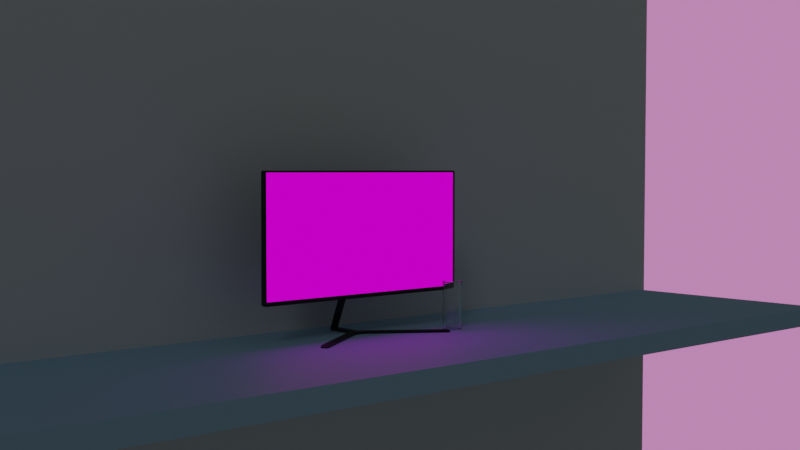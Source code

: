 # Source: blend.blend  (saved by Blender 3.0.42; exported with 4.5.12 LTS)
import bpy
from mathutils import Matrix  # noqa: F401  (used for matrix-valued properties, if any)

bpy.ops.wm.read_factory_settings(use_empty=True)
scene = bpy.context.scene
scene.name = 'Scene'

# ---- collections
col_collection = bpy.data.collections.new('Collection'); scene.collection.children.link(col_collection)
col_x = bpy.data.collections.new('电脑屏幕'); scene.collection.children.link(col_x)

# ---- images (referenced by path relative to the original .blend; pixels are not part of the script)
import os
ASSET_DIR = os.environ.get("B2B_ASSET_DIR", "")  # directory of the original .blend (textures are referenced by path, not embedded)
HERE = os.path.dirname(os.path.abspath(__file__))  # packed textures are extracted next to this script under _unpacked/

def load_image(name, relpath, width, height, colorspace="sRGB"):
    """Load a texture the original file referenced (path relative to the .blend, or extracted next to this script)."""
    p = next((c for c in (os.path.join(HERE, relpath), os.path.join(ASSET_DIR, relpath)) if relpath and os.path.exists(c)), "")
    if p:
        img = bpy.data.images.load(p, check_existing=True)
        img.name = name
    else:  # same state as the original file: an image datablock whose file is absent (Cycles renders it pink)
        img = bpy.data.images.new(name, width, height)
        img.source = "FILE"
        img.filepath = "//" + (relpath or name)
    img.colorspace_settings.name = colorspace
    return img
img_213_png = load_image('213.png', '213.png', 1024, 1024, 'sRGB')

# ---- materials (node trees are filled in below, after node groups)
mat_x = bpy.data.materials.new('桌面')
mat_x.alpha_threshold = 0.0
mat_x.use_transparent_shadow = False
mat_x.line_color = (0.0, 0.0, 0.0, 1.0)
mat_x_1 = bpy.data.materials.new('墙面')
mat_x_1.use_transparent_shadow = False
mat_x_2 = bpy.data.materials.new('材质')
mat_x_2.use_transparent_shadow = False
mat_x_3 = bpy.data.materials.new('黑色材质')
mat_x_3.use_transparent_shadow = False
mat_x_4 = bpy.data.materials.new('电脑屏幕')
mat_x_4.use_transparent_shadow = False
mat_x_4.preview_render_type = 'FLAT'

# ---- material node trees
mat_x.use_nodes = True; mat_x.node_tree.nodes.clear()
_N = mat_x.node_tree.nodes; _L = mat_x.node_tree.links
n0 = _N.new('ShaderNodeOutputMaterial'); n0.name = 'Material Output'; n0.location = (300, 300)
n1 = _N.new('ShaderNodeBsdfPrincipled'); n1.name = 'Principled BSDF'; n1.location = (10, 300)
n1.distribution = 'GGX'
n1.subsurface_method = 'RANDOM_WALK_SKIN'
n1.inputs[0].default_value = (0.3749, 0.6239, 0.8, 1.0)
n1.inputs[2].default_value = 0.6231
n1.inputs[3].default_value = 1.45
n1.inputs[13].default_value = 0.3923
n1.inputs[20].default_value = 0.05308
n1.inputs[27].default_value = (0.0, 0.0, 0.0, 1.0)
n1.inputs[28].default_value = 1.0
_L.new(n1.outputs[0], n0.inputs[0])
n0.is_active_output = True
mat_x_1.use_nodes = True; mat_x_1.node_tree.nodes.clear()
_N = mat_x_1.node_tree.nodes; _L = mat_x_1.node_tree.links
n0 = _N.new('ShaderNodeBsdfPrincipled'); n0.name = 'Principled BSDF'; n0.location = (10, 300)
n0.distribution = 'GGX'
n0.subsurface_method = 'RANDOM_WALK_SKIN'
n0.inputs[0].default_value = (0.7258, 0.7768, 0.8, 1.0)
n0.inputs[2].default_value = 0.7974
n0.inputs[3].default_value = 1.45
n0.inputs[27].default_value = (0.0, 0.0, 0.0, 1.0)
n0.inputs[28].default_value = 1.0
n1 = _N.new('ShaderNodeOutputMaterial'); n1.name = 'Material Output'; n1.location = (300, 300)
_L.new(n0.outputs[0], n1.inputs[0])
n1.is_active_output = True
mat_x_2.use_nodes = True; mat_x_2.node_tree.nodes.clear()
_N = mat_x_2.node_tree.nodes; _L = mat_x_2.node_tree.links
n0 = _N.new('ShaderNodeBsdfGlass'); n0.name = '玻璃 BSDF'; n0.location = (23, 557)
n0.distribution = 'BECKMANN'
n0.inputs[2].default_value = 1.45
n1 = _N.new('ShaderNodeOutputMaterial'); n1.name = 'Material Output'; n1.location = (318, 554)
_L.new(n0.outputs[0], n1.inputs[0])
n1.is_active_output = True
mat_x_3.use_nodes = True; mat_x_3.node_tree.nodes.clear()
_N = mat_x_3.node_tree.nodes; _L = mat_x_3.node_tree.links
n0 = _N.new('ShaderNodeOutputMaterial'); n0.name = 'Material Output'; n0.location = (300, 300)
n1 = _N.new('ShaderNodeBsdfPrincipled'); n1.name = '原理化BSDF'; n1.location = (-89, 424)
n1.distribution = 'GGX'
n1.subsurface_method = 'RANDOM_WALK_SKIN'
n1.inputs[0].default_value = (0.0, 0.0, 0.0, 1.0)
n1.inputs[1].default_value = 0.09487
n1.inputs[3].default_value = 1.45
n1.inputs[27].default_value = (0.0, 0.0, 0.0, 1.0)
n1.inputs[28].default_value = 1.0
_L.new(n1.outputs[0], n0.inputs[0])
n0.is_active_output = True
mat_x_4.use_nodes = True; mat_x_4.node_tree.nodes.clear()
_N = mat_x_4.node_tree.nodes; _L = mat_x_4.node_tree.links
n0 = _N.new('ShaderNodeOutputMaterial'); n0.name = 'Material Output'; n0.location = (543, 578)
n1 = _N.new('ShaderNodeEmission'); n1.name = '自发光(发射)'; n1.location = (358, 583)
n1.inputs[1].default_value = 0.8
n2 = _N.new('ShaderNodeTexImage'); n2.name = '图像纹理'; n2.location = (-15, 569)
n2.image = img_213_png
n2.interpolation = 'Smart'
_L.new(n2.outputs[0], n1.inputs[0])
_L.new(n1.outputs[0], n0.inputs[0])
n0.is_active_output = True

# ---- world
world_world = bpy.data.worlds.new('World'); scene.world = world_world
world_world.use_nodes = True; world_world.node_tree.nodes.clear()
_N = world_world.node_tree.nodes; _L = world_world.node_tree.links
n0 = _N.new('ShaderNodeBackground'); n0.name = 'Background'; n0.location = (10, 300)
n0.inputs[0].default_value = (0.05088, 0.05088, 0.05088, 1.0)
n1 = _N.new('ShaderNodeOutputWorld'); n1.name = 'World Output'; n1.location = (493, 302)
n2 = _N.new('ShaderNodeMixShader'); n2.name = '混合着色器'; n2.location = (230, 366)
n3 = _N.new('ShaderNodeBackground'); n3.name = 'Background.001'; n3.location = (5, 161)
n3.inputs[0].default_value = (0.6177, 0.2155, 0.5113, 1.0)
n4 = _N.new('ShaderNodeLightPath'); n4.name = '光程'; n4.location = (-194, 377)
_L.new(n0.outputs[0], n2.inputs[1])
_L.new(n2.outputs[0], n1.inputs[0])
_L.new(n3.outputs[0], n2.inputs[2])
_L.new(n4.outputs[0], n2.inputs[0])
n1.is_active_output = True
world_world.color = (0.05088, 0.05088, 0.05088)
world_world.use_sun_shadow = False
world_world.sun_shadow_jitter_overblur = 0.0

# ---- cameras
cam_camera = bpy.data.cameras.new('Camera')
cam_camera.clip_end = 100.0
cam_camera.ortho_scale = 7.314

# ---- lights
light_light = bpy.data.lights.new('Light', 'SUN')
light_light.transmission_factor = 0.0
light_light.angle = 0.1993
light_light.energy = 0.07
light_light.shadow_soft_size = 0.1
light_light.shadow_cascade_max_distance = 1000.0

# ---- meshes
me_cube = bpy.data.meshes.new('Cube')
me_cube.from_pydata([(0.5338, 1.0, 1.0), (0.5338, 1.0, -1.0), (0.5338, -1.0, 1.0), (0.5338, -1.0, -1.0), (-1.0, 1.0, 1.0), (-1.0, 1.0, -1.0), (-1.0, -1.0, 1.0), (-1.0, -1.0, -1.0)], [], [(0, 4, 6, 2), (3, 2, 6, 7), (7, 6, 4, 5), (5, 1, 3, 7), (1, 0, 2, 3), (5, 4, 0, 1)])
_uv = me_cube.uv_layers.new(name='UVMap')
_uv.uv.foreach_set('vector', [0.625, 0.5, 0.875, 0.5, 0.875, 0.75, 0.625, 0.75, 0.375, 0.75, 0.625, 0.75, 0.625, 1.0, 0.375, 1.0, 0.375, 0.0, 0.625, 0.0, 0.625, 0.25, 0.375, 0.25, 0.125, 0.5, 0.375, 0.5, 0.375, 0.75, 0.125, 0.75, 0.375, 0.5, 0.625, 0.5, 0.625, 0.75, 0.375, 0.75, 0.375, 0.25, 0.625, 0.25, 0.625, 0.5, 0.375, 0.5])
me_cube.materials.append(mat_x)
me_cube.use_remesh_preserve_volume = False
me_cube.use_remesh_preserve_attributes = False
me_cube.use_mirror_vertex_groups = False
me_cube.update()
me_x = bpy.data.meshes.new('平面')
me_x.from_pydata([(-1.0, -1.0, 0.0), (1.0, -1.0, 0.0), (-1.0, 1.0, 0.0), (1.0, 1.0, 0.0)], [], [(0, 1, 3, 2)])
_uv = me_x.uv_layers.new(name='UV 贴图')
_uv.uv.foreach_set('vector', [0.0, 0.0, 1.0, 0.0, 1.0, 1.0, 0.0, 1.0])
me_x.materials.append(mat_x_1)
me_x.use_remesh_fix_poles = True
me_x.use_remesh_preserve_attributes = False
me_x.update()
me_x_1 = bpy.data.meshes.new('柱体')
me_x_1.from_pydata([(0.0, 1.0, -1.0), (-1.794e-08, 0.8591, 1.0), (0.1951, 0.9808, -1.0), (0.1676, 0.8426, 1.0), (0.3827, 0.9239, -1.0), (0.3288, 0.7937, 1.0), (0.5556, 0.8315, -1.0), (0.4773, 0.7143, 1.0), (0.7071, 0.7071, -1.0), (0.6075, 0.6075, 1.0), (0.8315, 0.5556, -1.0), (0.7143, 0.4773, 1.0), (0.9239, 0.3827, -1.0), (0.7937, 0.3288, 1.0), (0.9808, 0.1951, -1.0), (0.8426, 0.1676, 1.0), (1.0, -4.371e-08, -1.0), (0.8591, -3.949e-08, 1.0), (0.9808, -0.1951, -1.0), (0.8426, -0.1676, 1.0), (0.9239, -0.3827, -1.0), (0.7937, -0.3288, 1.0), (0.8315, -0.5556, -1.0), (0.7143, -0.4773, 1.0), (0.7071, -0.7071, -1.0), (0.6075, -0.6075, 1.0), (0.5556, -0.8315, -1.0), (0.4773, -0.7143, 1.0), (0.3827, -0.9239, -1.0), (0.3288, -0.7937, 1.0), (0.1951, -0.9808, -1.0), (0.1676, -0.8426, 1.0), (-8.742e-08, -1.0, -1.0), (-7.898e-08, -0.8591, 1.0), (-0.1951, -0.9808, -1.0), (-0.1676, -0.8426, 1.0), (-0.3827, -0.9239, -1.0), (-0.3288, -0.7937, 1.0), (-0.5556, -0.8315, -1.0), (-0.4773, -0.7143, 1.0), (-0.7071, -0.7071, -1.0), (-0.6075, -0.6075, 1.0), (-0.8315, -0.5556, -1.0), (-0.7143, -0.4773, 1.0), (-0.9239, -0.3827, -1.0), (-0.7937, -0.3288, 1.0), (-0.9808, -0.1951, -1.0), (-0.8426, -0.1676, 1.0), (-1.0, 1.192e-08, -1.0), (-0.8591, 1.192e-08, 1.0), (-0.9808, 0.1951, -1.0), (-0.8426, 0.1676, 1.0), (-0.9239, 0.3827, -1.0), (-0.7937, 0.3288, 1.0), (-0.8315, 0.5556, -1.0), (-0.7143, 0.4773, 1.0), (-0.7071, 0.7071, -1.0), (-0.6075, 0.6075, 1.0), (-0.5556, 0.8315, -1.0), (-0.4773, 0.7143, 1.0), (-0.3827, 0.9239, -1.0), (-0.3288, 0.7937, 1.0), (-0.1951, 0.9808, -1.0), (-0.1676, 0.8426, 1.0), (0.1951, 0.9808, 1.0), (0.0, 1.0, 1.0), (0.3827, 0.9239, 1.0), (0.5556, 0.8315, 1.0), (0.7071, 0.7071, 1.0), (0.8315, 0.5556, 1.0), (0.9239, 0.3827, 1.0), (0.9808, 0.1951, 1.0), (1.0, -4.371e-08, 1.0), (0.9808, -0.1951, 1.0), (0.9239, -0.3827, 1.0), (0.8315, -0.5556, 1.0), (0.7071, -0.7071, 1.0), (0.5556, -0.8315, 1.0), (0.3827, -0.9239, 1.0), (0.1951, -0.9808, 1.0), (-8.742e-08, -1.0, 1.0), (-0.1951, -0.9808, 1.0), (-0.3827, -0.9239, 1.0), (-0.5556, -0.8315, 1.0), (-0.7071, -0.7071, 1.0), (-0.8315, -0.5556, 1.0), (-0.9239, -0.3827, 1.0), (-0.9808, -0.1951, 1.0), (-1.0, 1.192e-08, 1.0), (-0.9808, 0.1951, 1.0), (-0.9239, 0.3827, 1.0), (-0.8315, 0.5556, 1.0), (-0.7071, 0.7071, 1.0), (-0.5556, 0.8315, 1.0), (-0.3827, 0.9239, 1.0), (-0.1951, 0.9808, 1.0), (0.1676, 0.8426, -0.9064), (2.738e-07, 0.8591, -0.9064), (0.3288, 0.7937, -0.9064), (0.4773, 0.7143, -0.9064), (0.6075, 0.6075, -0.9064), (0.7143, 0.4773, -0.9064), (0.7937, 0.3288, -0.9064), (0.8426, 0.1676, -0.9064), (0.8591, -3.949e-08, -0.9064), (0.8426, -0.1676, -0.9064), (0.7937, -0.3288, -0.9064), (0.7143, -0.4773, -0.9064), (0.6075, -0.6075, -0.9064), (0.4773, -0.7143, -0.9064), (0.3288, -0.7937, -0.9064), (0.1676, -0.8426, -0.9064), (2.128e-07, -0.8591, -0.9064), (-0.1676, -0.8426, -0.9064), (-0.3288, -0.7937, -0.9064), (-0.4773, -0.7143, -0.9064), (-0.6075, -0.6075, -0.9064), (-0.7143, -0.4773, -0.9064), (-0.7937, -0.3288, -0.9064), (-0.8426, -0.1676, -0.9064), (-0.8591, 1.192e-08, -0.9064), (-0.8426, 0.1676, -0.9064), (-0.7937, 0.3288, -0.9064), (-0.7143, 0.4773, -0.9064), (-0.6075, 0.6075, -0.9064), (-0.4773, 0.7143, -0.9064), (-0.3288, 0.7937, -0.9064), (-0.1676, 0.8426, -0.9064), (0.0, 1.0, 0.9815), (0.1951, 0.9808, 0.9815), (0.3827, 0.9239, 0.9815), (0.5556, 0.8315, 0.9815), (0.7071, 0.7071, 0.9815), (0.8315, 0.5556, 0.9815), (0.9239, 0.3827, 0.9815), (0.9808, 0.1951, 0.9815), (1.0, -4.371e-08, 0.9815), (0.9808, -0.1951, 0.9815), (0.9239, -0.3827, 0.9815), (0.8315, -0.5556, 0.9815), (0.7071, -0.7071, 0.9815), (0.5556, -0.8315, 0.9815), (0.3827, -0.9239, 0.9815), (0.1951, -0.9808, 0.9815), (-8.742e-08, -1.0, 0.9815), (-0.1951, -0.9808, 0.9815), (-0.3827, -0.9239, 0.9815), (-0.5556, -0.8315, 0.9815), (-0.7071, -0.7071, 0.9815), (-0.8315, -0.5556, 0.9815), (-0.9239, -0.3827, 0.9815), (-0.9808, -0.1951, 0.9815), (-1.0, 1.192e-08, 0.9815), (-0.9808, 0.1951, 0.9815), (-0.9239, 0.3827, 0.9815), (-0.8315, 0.5556, 0.9815), (-0.7071, 0.7071, 0.9815), (-0.5556, 0.8315, 0.9815), (-0.3827, 0.9239, 0.9815), (-0.1951, 0.9808, 0.9815), (0.1951, 0.9808, -0.9758), (0.3827, 0.9239, -0.9758), (0.5556, 0.8315, -0.9758), (0.7071, 0.7071, -0.9758), (0.8315, 0.5556, -0.9758), (0.9239, 0.3827, -0.9758), (0.9808, 0.1951, -0.9758), (1.0, -4.371e-08, -0.9758), (0.9808, -0.1951, -0.9758), (0.9239, -0.3827, -0.9758), (0.8315, -0.5556, -0.9758), (0.7071, -0.7071, -0.9758), (0.5556, -0.8315, -0.9758), (0.3827, -0.9239, -0.9758), (0.1951, -0.9808, -0.9758), (-8.742e-08, -1.0, -0.9758), (-0.1951, -0.9808, -0.9758), (-0.3827, -0.9239, -0.9758), (-0.5556, -0.8315, -0.9758), (-0.7071, -0.7071, -0.9758), (-0.8315, -0.5556, -0.9758), (-0.9239, -0.3827, -0.9758), (-0.9808, -0.1951, -0.9758), (-1.0, 1.192e-08, -0.9758), (-0.9808, 0.1951, -0.9758), (-0.9239, 0.3827, -0.9758), (-0.8315, 0.5556, -0.9758), (-0.7071, 0.7071, -0.9758), (-0.5556, 0.8315, -0.9758), (-0.3827, 0.9239, -0.9758), (-0.1951, 0.9808, -0.9758), (0.0, 1.0, -0.9758), (0.7937, 0.3288, -0.9064), (0.8426, 0.1676, -0.9064), (-0.6075, -0.6075, -0.9064), (-0.7143, -0.4773, -0.9064), (0.8591, -3.949e-08, -0.9064), (-0.7937, -0.3288, -0.9064), (0.8426, -0.1676, -0.9064), (-0.8426, -0.1676, -0.9064), (0.7937, -0.3288, -0.9064), (-0.8591, 1.192e-08, -0.9064), (0.7143, -0.4773, -0.9064), (-0.8426, 0.1676, -0.9064), (0.6075, -0.6075, -0.9064), (-0.7937, 0.3288, -0.9064), (0.4773, -0.7143, -0.9064), (-0.7143, 0.4773, -0.9064), (0.3288, -0.7937, -0.9064), (2.738e-07, 0.8591, -0.9064), (0.1676, 0.8426, -0.9064), (-0.6075, 0.6075, -0.9064), (0.1676, -0.8426, -0.9064), (0.3288, 0.7937, -0.9064), (-0.4773, 0.7143, -0.9064), (2.128e-07, -0.8591, -0.9064), (0.4773, 0.7143, -0.9064), (-0.3288, 0.7937, -0.9064), (-0.1676, -0.8426, -0.9064), (0.6075, 0.6075, -0.9064), (-0.1676, 0.8426, -0.9064), (-0.3288, -0.7937, -0.9064), (0.7143, 0.4773, -0.9064), (-0.4773, -0.7143, -0.9064)], [], [(128, 65, 64, 129), (129, 64, 66, 130), (130, 66, 67, 131), (131, 67, 68, 132), (132, 68, 69, 133), (133, 69, 70, 134), (134, 70, 71, 135), (135, 71, 72, 136), (136, 72, 73, 137), (137, 73, 74, 138), (138, 74, 75, 139), (139, 75, 76, 140), (140, 76, 77, 141), (141, 77, 78, 142), (142, 78, 79, 143), (143, 79, 80, 144), (144, 80, 81, 145), (145, 81, 82, 146), (146, 82, 83, 147), (147, 83, 84, 148), (148, 84, 85, 149), (149, 85, 86, 150), (150, 86, 87, 151), (151, 87, 88, 152), (152, 88, 89, 153), (153, 89, 90, 154), (154, 90, 91, 155), (155, 91, 92, 156), (156, 92, 93, 157), (157, 93, 94, 158), (193, 192, 102, 103), (158, 94, 95, 159), (159, 95, 65, 128), (0, 2, 4, 6, 8, 10, 12, 14, 16, 18, 20, 22, 24, 26, 28, 30, 32, 34, 36, 38, 40, 42, 44, 46, 48, 50, 52, 54, 56, 58, 60, 62), (1, 3, 64, 65), (3, 5, 66, 64), (5, 7, 67, 66), (7, 9, 68, 67), (9, 11, 69, 68), (11, 13, 70, 69), (13, 15, 71, 70), (15, 17, 72, 71), (17, 19, 73, 72), (19, 21, 74, 73), (21, 23, 75, 74), (23, 25, 76, 75), (25, 27, 77, 76), (27, 29, 78, 77), (29, 31, 79, 78), (31, 33, 80, 79), (33, 35, 81, 80), (35, 37, 82, 81), (37, 39, 83, 82), (39, 41, 84, 83), (41, 43, 85, 84), (43, 45, 86, 85), (45, 47, 87, 86), (47, 49, 88, 87), (49, 51, 89, 88), (51, 53, 90, 89), (53, 55, 91, 90), (55, 57, 92, 91), (57, 59, 93, 92), (59, 61, 94, 93), (61, 63, 95, 94), (63, 1, 65, 95), (96, 97, 127, 126, 125, 124, 123, 122, 121, 120, 119, 118, 117, 116, 115, 114, 113, 112, 111, 110, 109, 108, 107, 106, 105, 104, 103, 102, 101, 100, 99, 98), (195, 194, 116, 117), (196, 193, 103, 104), (197, 195, 117, 118), (198, 196, 104, 105), (199, 197, 118, 119), (200, 198, 105, 106), (201, 199, 119, 120), (202, 200, 106, 107), (203, 201, 120, 121), (204, 202, 107, 108), (205, 203, 121, 122), (206, 204, 108, 109), (207, 205, 122, 123), (208, 206, 109, 110), (210, 209, 97, 96), (211, 207, 123, 124), (212, 208, 110, 111), (213, 210, 96, 98), (214, 211, 124, 125), (215, 212, 111, 112), (216, 213, 98, 99), (217, 214, 125, 126), (218, 215, 112, 113), (219, 216, 99, 100), (220, 217, 126, 127), (221, 218, 113, 114), (222, 219, 100, 101), (209, 220, 127, 97), (223, 221, 114, 115), (192, 222, 101, 102), (194, 223, 115, 116), (190, 159, 128, 191), (189, 158, 159, 190), (188, 157, 158, 189), (187, 156, 157, 188), (186, 155, 156, 187), (185, 154, 155, 186), (184, 153, 154, 185), (183, 152, 153, 184), (182, 151, 152, 183), (181, 150, 151, 182), (180, 149, 150, 181), (179, 148, 149, 180), (178, 147, 148, 179), (177, 146, 147, 178), (176, 145, 146, 177), (175, 144, 145, 176), (174, 143, 144, 175), (173, 142, 143, 174), (172, 141, 142, 173), (171, 140, 141, 172), (170, 139, 140, 171), (169, 138, 139, 170), (168, 137, 138, 169), (167, 136, 137, 168), (166, 135, 136, 167), (165, 134, 135, 166), (164, 133, 134, 165), (163, 132, 133, 164), (162, 131, 132, 163), (161, 130, 131, 162), (160, 129, 130, 161), (191, 128, 129, 160), (0, 191, 160, 2), (2, 160, 161, 4), (4, 161, 162, 6), (6, 162, 163, 8), (8, 163, 164, 10), (10, 164, 165, 12), (12, 165, 166, 14), (14, 166, 167, 16), (16, 167, 168, 18), (18, 168, 169, 20), (20, 169, 170, 22), (22, 170, 171, 24), (24, 171, 172, 26), (26, 172, 173, 28), (28, 173, 174, 30), (30, 174, 175, 32), (32, 175, 176, 34), (34, 176, 177, 36), (36, 177, 178, 38), (38, 178, 179, 40), (40, 179, 180, 42), (42, 180, 181, 44), (44, 181, 182, 46), (46, 182, 183, 48), (48, 183, 184, 50), (50, 184, 185, 52), (52, 185, 186, 54), (54, 186, 187, 56), (56, 187, 188, 58), (58, 188, 189, 60), (60, 189, 190, 62), (62, 190, 191, 0), (41, 39, 223, 194), (13, 11, 222, 192), (39, 37, 221, 223), (1, 63, 220, 209), (11, 9, 219, 222), (37, 35, 218, 221), (63, 61, 217, 220), (9, 7, 216, 219), (35, 33, 215, 218), (61, 59, 214, 217), (7, 5, 213, 216), (33, 31, 212, 215), (59, 57, 211, 214), (5, 3, 210, 213), (31, 29, 208, 212), (57, 55, 207, 211), (3, 1, 209, 210), (29, 27, 206, 208), (55, 53, 205, 207), (27, 25, 204, 206), (53, 51, 203, 205), (25, 23, 202, 204), (51, 49, 201, 203), (23, 21, 200, 202), (49, 47, 199, 201), (21, 19, 198, 200), (47, 45, 197, 199), (19, 17, 196, 198), (45, 43, 195, 197), (17, 15, 193, 196), (43, 41, 194, 195), (15, 13, 192, 193)])
_uv = me_x_1.uv_layers.new(name='UV 贴图')
_uv.uv.foreach_set('vector', [1.0, 0.9954, 1.0, 1.0, 0.9688, 1.0, 0.9688, 0.9954, 0.9688, 0.9954, 0.9688, 1.0, 0.9375, 1.0, 0.9375, 0.9954, 0.9375, 0.9954, 0.9375, 1.0, 0.9062, 1.0, 0.9062, 0.9954, 0.9062, 0.9954, 0.9062, 1.0, 0.875, 1.0, 0.875, 0.9954, 0.875, 0.9954, 0.875, 1.0, 0.8438, 1.0, 0.8438, 0.9954, 0.8438, 0.9954, 0.8438, 1.0, 0.8125, 1.0, 0.8125, 0.9954, 0.8125, 0.9954, 0.8125, 1.0, 0.7812, 1.0, 0.7812, 0.9954, 0.7812, 0.9954, 0.7812, 1.0, 0.75, 1.0, 0.75, 0.9954, 0.75, 0.9954, 0.75, 1.0, 0.7188, 1.0, 0.7188, 0.9954, 0.7188, 0.9954, 0.7188, 1.0, 0.6875, 1.0, 0.6875, 0.9954, 0.6875, 0.9954, 0.6875, 1.0, 0.6562, 1.0, 0.6562, 0.9954, 0.6562, 0.9954, 0.6562, 1.0, 0.625, 1.0, 0.625, 0.9954, 0.625, 0.9954, 0.625, 1.0, 0.5938, 1.0, 0.5938, 0.9954, 0.5938, 0.9954, 0.5938, 1.0, 0.5625, 1.0, 0.5625, 0.9954, 0.5625, 0.9954, 0.5625, 1.0, 0.5312, 1.0, 0.5312, 0.9954, 0.5312, 0.9954, 0.5312, 1.0, 0.5, 1.0, 0.5, 0.9954, 0.5, 0.9954, 0.5, 1.0, 0.4688, 1.0, 0.4688, 0.9954, 0.4688, 0.9954, 0.4688, 1.0, 0.4375, 1.0, 0.4375, 0.9954, 0.4375, 0.9954, 0.4375, 1.0, 0.4062, 1.0, 0.4062, 0.9954, 0.4062, 0.9954, 0.4062, 1.0, 0.375, 1.0, 0.375, 0.9954, 0.375, 0.9954, 0.375, 1.0, 0.3438, 1.0, 0.3438, 0.9954, 0.3438, 0.9954, 0.3438, 1.0, 0.3125, 1.0, 0.3125, 0.9954, 0.3125, 0.9954, 0.3125, 1.0, 0.2812, 1.0, 0.2812, 0.9954, 0.2812, 0.9954, 0.2812, 1.0, 0.25, 1.0, 0.25, 0.9954, 0.25, 0.9954, 0.25, 1.0, 0.2188, 1.0, 0.2188, 0.9954, 0.2188, 0.9954, 0.2188, 1.0, 0.1875, 1.0, 0.1875, 0.9954, 0.1875, 0.9954, 0.1875, 1.0, 0.1562, 1.0, 0.1562, 0.9954, 0.1562, 0.9954, 0.1562, 1.0, 0.125, 1.0, 0.125, 0.9954, 0.125, 0.9954, 0.125, 1.0, 0.09375, 1.0, 0.09375, 0.9954, 0.09375, 0.9954, 0.09375, 1.0, 0.0625, 1.0, 0.0625, 0.9954, 0.4522, 0.2902, 0.4405, 0.3289, 0.4405, 0.3289, 0.4522, 0.2902, 0.0625, 0.9954, 0.0625, 1.0, 0.03125, 1.0, 0.03125, 0.9954, 0.03125, 0.9954, 0.03125, 1.0, 0.0, 1.0, 0.0, 0.9954, 0.75, 0.49, 0.7968, 0.4854, 0.8418, 0.4717, 0.8833, 0.4496, 0.9197, 0.4197, 0.9496, 0.3833, 0.9717, 0.3418, 0.9854, 0.2968, 0.99, 0.25, 0.9854, 0.2032, 0.9717, 0.1582, 0.9496, 0.1167, 0.9197, 0.08029, 0.8833, 0.05045, 0.8418, 0.02827, 0.7968, 0.01461, 0.75, 0.01, 0.7032, 0.01461, 0.6582, 0.02827, 0.6167, 0.05045, 0.5803, 0.08029, 0.5504, 0.1167, 0.5283, 0.1582, 0.5146, 0.2032, 0.51, 0.25, 0.5146, 0.2968, 0.5283, 0.3418, 0.5504, 0.3833, 0.5803, 0.4197, 0.6167, 0.4496, 0.6582, 0.4717, 0.7032, 0.4854, 0.25, 0.4562, 0.2902, 0.4522, 0.2968, 0.4854, 0.25, 0.49, 0.2902, 0.4522, 0.3289, 0.4405, 0.3418, 0.4717, 0.2968, 0.4854, 0.3289, 0.4405, 0.3645, 0.4214, 0.3833, 0.4496, 0.3418, 0.4717, 0.3645, 0.4214, 0.3958, 0.3958, 0.4197, 0.4197, 0.3833, 0.4496, 0.3958, 0.3958, 0.4214, 0.3645, 0.4496, 0.3833, 0.4197, 0.4197, 0.4214, 0.3645, 0.4405, 0.3289, 0.4717, 0.3418, 0.4496, 0.3833, 0.4405, 0.3289, 0.4522, 0.2902, 0.4854, 0.2968, 0.4717, 0.3418, 0.4522, 0.2902, 0.4562, 0.25, 0.49, 0.25, 0.4854, 0.2968, 0.4562, 0.25, 0.4522, 0.2098, 0.4854, 0.2032, 0.49, 0.25, 0.4522, 0.2098, 0.4405, 0.1711, 0.4717, 0.1582, 0.4854, 0.2032, 0.4405, 0.1711, 0.4214, 0.1355, 0.4496, 0.1167, 0.4717, 0.1582, 0.4214, 0.1355, 0.3958, 0.1042, 0.4197, 0.08029, 0.4496, 0.1167, 0.3958, 0.1042, 0.3645, 0.07857, 0.3833, 0.05045, 0.4197, 0.08029, 0.3645, 0.07857, 0.3289, 0.05952, 0.3418, 0.02827, 0.3833, 0.05045, 0.3289, 0.05952, 0.2902, 0.04778, 0.2968, 0.01461, 0.3418, 0.02827, 0.2902, 0.04778, 0.25, 0.04382, 0.25, 0.01, 0.2968, 0.01461, 0.25, 0.04382, 0.2098, 0.04778, 0.2032, 0.01461, 0.25, 0.01, 0.2098, 0.04778, 0.1711, 0.05952, 0.1582, 0.02827, 0.2032, 0.01461, 0.1711, 0.05952, 0.1355, 0.07857, 0.1167, 0.05045, 0.1582, 0.02827, 0.1355, 0.07857, 0.1042, 0.1042, 0.08029, 0.08029, 0.1167, 0.05045, 0.1042, 0.1042, 0.07857, 0.1355, 0.05045, 0.1167, 0.08029, 0.08029, 0.07857, 0.1355, 0.05952, 0.1711, 0.02827, 0.1582, 0.05045, 0.1167, 0.05952, 0.1711, 0.04778, 0.2098, 0.01461, 0.2032, 0.02827, 0.1582, 0.04778, 0.2098, 0.04382, 0.25, 0.01, 0.25, 0.01461, 0.2032, 0.04382, 0.25, 0.04778, 0.2902, 0.01461, 0.2968, 0.01, 0.25, 0.04778, 0.2902, 0.05952, 0.3289, 0.02827, 0.3418, 0.01461, 0.2968, 0.05952, 0.3289, 0.07857, 0.3645, 0.05045, 0.3833, 0.02827, 0.3418, 0.07857, 0.3645, 0.1042, 0.3958, 0.08029, 0.4197, 0.05045, 0.3833, 0.1042, 0.3958, 0.1355, 0.4214, 0.1167, 0.4496, 0.08029, 0.4197, 0.1355, 0.4214, 0.1711, 0.4405, 0.1582, 0.4717, 0.1167, 0.4496, 0.1711, 0.4405, 0.2098, 0.4522, 0.2032, 0.4854, 0.1582, 0.4717, 0.2098, 0.4522, 0.25, 0.4562, 0.25, 0.49, 0.2032, 0.4854, 0.2902, 0.4522, 0.25, 0.4562, 0.2098, 0.4522, 0.1711, 0.4405, 0.1355, 0.4214, 0.1042, 0.3958, 0.07857, 0.3645, 0.05952, 0.3289, 0.04778, 0.2902, 0.04382, 0.25, 0.04778, 0.2098, 0.05952, 0.1711, 0.07857, 0.1355, 0.1042, 0.1042, 0.1355, 0.07857, 0.1711, 0.05952, 0.2098, 0.04778, 0.25, 0.04382, 0.2902, 0.04778, 0.3289, 0.05952, 0.3645, 0.07857, 0.3958, 0.1042, 0.4214, 0.1355, 0.4405, 0.1711, 0.4522, 0.2098, 0.4562, 0.25, 0.4522, 0.2902, 0.4405, 0.3289, 0.4214, 0.3645, 0.3958, 0.3958, 0.3645, 0.4214, 0.3289, 0.4405, 0.07857, 0.1355, 0.1042, 0.1042, 0.1042, 0.1042, 0.07857, 0.1355, 0.4562, 0.25, 0.4522, 0.2902, 0.4522, 0.2902, 0.4562, 0.25, 0.05952, 0.1711, 0.07857, 0.1355, 0.07857, 0.1355, 0.05952, 0.1711, 0.4522, 0.2098, 0.4562, 0.25, 0.4562, 0.25, 0.4522, 0.2098, 0.04778, 0.2098, 0.05952, 0.1711, 0.05952, 0.1711, 0.04778, 0.2098, 0.4405, 0.1711, 0.4522, 0.2098, 0.4522, 0.2098, 0.4405, 0.1711, 0.04382, 0.25, 0.04778, 0.2098, 0.04778, 0.2098, 0.04382, 0.25, 0.4214, 0.1355, 0.4405, 0.1711, 0.4405, 0.1711, 0.4214, 0.1355, 0.04778, 0.2902, 0.04382, 0.25, 0.04382, 0.25, 0.04778, 0.2902, 0.3958, 0.1042, 0.4214, 0.1355, 0.4214, 0.1355, 0.3958, 0.1042, 0.05952, 0.3289, 0.04778, 0.2902, 0.04778, 0.2902, 0.05952, 0.3289, 0.3645, 0.07857, 0.3958, 0.1042, 0.3958, 0.1042, 0.3645, 0.07857, 0.07857, 0.3645, 0.05952, 0.3289, 0.05952, 0.3289, 0.07857, 0.3645, 0.3289, 0.05952, 0.3645, 0.07857, 0.3645, 0.07857, 0.3289, 0.05952, 0.2902, 0.4522, 0.25, 0.4562, 0.25, 0.4562, 0.2902, 0.4522, 0.1042, 0.3958, 0.07857, 0.3645, 0.07857, 0.3645, 0.1042, 0.3958, 0.2902, 0.04778, 0.3289, 0.05952, 0.3289, 0.05952, 0.2902, 0.04778, 0.3289, 0.4405, 0.2902, 0.4522, 0.2902, 0.4522, 0.3289, 0.4405, 0.1355, 0.4214, 0.1042, 0.3958, 0.1042, 0.3958, 0.1355, 0.4214, 0.25, 0.04382, 0.2902, 0.04778, 0.2902, 0.04778, 0.25, 0.04382, 0.3645, 0.4214, 0.3289, 0.4405, 0.3289, 0.4405, 0.3645, 0.4214, 0.1711, 0.4405, 0.1355, 0.4214, 0.1355, 0.4214, 0.1711, 0.4405, 0.2098, 0.04778, 0.25, 0.04382, 0.25, 0.04382, 0.2098, 0.04778, 0.3958, 0.3958, 0.3645, 0.4214, 0.3645, 0.4214, 0.3958, 0.3958, 0.2098, 0.4522, 0.1711, 0.4405, 0.1711, 0.4405, 0.2098, 0.4522, 0.1711, 0.05952, 0.2098, 0.04778, 0.2098, 0.04778, 0.1711, 0.05952, 0.4214, 0.3645, 0.3958, 0.3958, 0.3958, 0.3958, 0.4214, 0.3645, 0.25, 0.4562, 0.2098, 0.4522, 0.2098, 0.4522, 0.25, 0.4562, 0.1355, 0.07857, 0.1711, 0.05952, 0.1711, 0.05952, 0.1355, 0.07857, 0.4405, 0.3289, 0.4214, 0.3645, 0.4214, 0.3645, 0.4405, 0.3289, 0.1042, 0.1042, 0.1355, 0.07857, 0.1355, 0.07857, 0.1042, 0.1042, 0.03125, 0.506, 0.03125, 0.9954, 0.0, 0.9954, 0.0, 0.506, 0.0625, 0.506, 0.0625, 0.9954, 0.03125, 0.9954, 0.03125, 0.506, 0.09375, 0.506, 0.09375, 0.9954, 0.0625, 0.9954, 0.0625, 0.506, 0.125, 0.506, 0.125, 0.9954, 0.09375, 0.9954, 0.09375, 0.506, 0.1562, 0.506, 0.1562, 0.9954, 0.125, 0.9954, 0.125, 0.506, 0.1875, 0.506, 0.1875, 0.9954, 0.1562, 0.9954, 0.1562, 0.506, 0.2188, 0.506, 0.2188, 0.9954, 0.1875, 0.9954, 0.1875, 0.506, 0.25, 0.506, 0.25, 0.9954, 0.2188, 0.9954, 0.2188, 0.506, 0.2812, 0.506, 0.2812, 0.9954, 0.25, 0.9954, 0.25, 0.506, 0.3125, 0.506, 0.3125, 0.9954, 0.2812, 0.9954, 0.2812, 0.506, 0.3438, 0.506, 0.3438, 0.9954, 0.3125, 0.9954, 0.3125, 0.506, 0.375, 0.506, 0.375, 0.9954, 0.3438, 0.9954, 0.3438, 0.506, 0.4062, 0.506, 0.4062, 0.9954, 0.375, 0.9954, 0.375, 0.506, 0.4375, 0.506, 0.4375, 0.9954, 0.4062, 0.9954, 0.4062, 0.506, 0.4688, 0.506, 0.4688, 0.9954, 0.4375, 0.9954, 0.4375, 0.506, 0.5, 0.506, 0.5, 0.9954, 0.4688, 0.9954, 0.4688, 0.506, 0.5312, 0.506, 0.5312, 0.9954, 0.5, 0.9954, 0.5, 0.506, 0.5625, 0.506, 0.5625, 0.9954, 0.5312, 0.9954, 0.5312, 0.506, 0.5938, 0.506, 0.5938, 0.9954, 0.5625, 0.9954, 0.5625, 0.506, 0.625, 0.506, 0.625, 0.9954, 0.5938, 0.9954, 0.5938, 0.506, 0.6562, 0.506, 0.6562, 0.9954, 0.625, 0.9954, 0.625, 0.506, 0.6875, 0.506, 0.6875, 0.9954, 0.6562, 0.9954, 0.6562, 0.506, 0.7188, 0.506, 0.7188, 0.9954, 0.6875, 0.9954, 0.6875, 0.506, 0.75, 0.506, 0.75, 0.9954, 0.7188, 0.9954, 0.7188, 0.506, 0.7812, 0.506, 0.7812, 0.9954, 0.75, 0.9954, 0.75, 0.506, 0.8125, 0.506, 0.8125, 0.9954, 0.7812, 0.9954, 0.7812, 0.506, 0.8438, 0.506, 0.8438, 0.9954, 0.8125, 0.9954, 0.8125, 0.506, 0.875, 0.506, 0.875, 0.9954, 0.8438, 0.9954, 0.8438, 0.506, 0.9062, 0.506, 0.9062, 0.9954, 0.875, 0.9954, 0.875, 0.506, 0.9375, 0.506, 0.9375, 0.9954, 0.9062, 0.9954, 0.9062, 0.506, 0.9688, 0.506, 0.9688, 0.9954, 0.9375, 0.9954, 0.9375, 0.506, 1.0, 0.506, 1.0, 0.9954, 0.9688, 0.9954, 0.9688, 0.506, 1.0, 0.5, 1.0, 0.506, 0.9688, 0.506, 0.9688, 0.5, 0.9688, 0.5, 0.9688, 0.506, 0.9375, 0.506, 0.9375, 0.5, 0.9375, 0.5, 0.9375, 0.506, 0.9062, 0.506, 0.9062, 0.5, 0.9062, 0.5, 0.9062, 0.506, 0.875, 0.506, 0.875, 0.5, 0.875, 0.5, 0.875, 0.506, 0.8438, 0.506, 0.8438, 0.5, 0.8438, 0.5, 0.8438, 0.506, 0.8125, 0.506, 0.8125, 0.5, 0.8125, 0.5, 0.8125, 0.506, 0.7812, 0.506, 0.7812, 0.5, 0.7812, 0.5, 0.7812, 0.506, 0.75, 0.506, 0.75, 0.5, 0.75, 0.5, 0.75, 0.506, 0.7188, 0.506, 0.7188, 0.5, 0.7188, 0.5, 0.7188, 0.506, 0.6875, 0.506, 0.6875, 0.5, 0.6875, 0.5, 0.6875, 0.506, 0.6562, 0.506, 0.6562, 0.5, 0.6562, 0.5, 0.6562, 0.506, 0.625, 0.506, 0.625, 0.5, 0.625, 0.5, 0.625, 0.506, 0.5938, 0.506, 0.5938, 0.5, 0.5938, 0.5, 0.5938, 0.506, 0.5625, 0.506, 0.5625, 0.5, 0.5625, 0.5, 0.5625, 0.506, 0.5312, 0.506, 0.5312, 0.5, 0.5312, 0.5, 0.5312, 0.506, 0.5, 0.506, 0.5, 0.5, 0.5, 0.5, 0.5, 0.506, 0.4688, 0.506, 0.4688, 0.5, 0.4688, 0.5, 0.4688, 0.506, 0.4375, 0.506, 0.4375, 0.5, 0.4375, 0.5, 0.4375, 0.506, 0.4062, 0.506, 0.4062, 0.5, 0.4062, 0.5, 0.4062, 0.506, 0.375, 0.506, 0.375, 0.5, 0.375, 0.5, 0.375, 0.506, 0.3438, 0.506, 0.3438, 0.5, 0.3438, 0.5, 0.3438, 0.506, 0.3125, 0.506, 0.3125, 0.5, 0.3125, 0.5, 0.3125, 0.506, 0.2812, 0.506, 0.2812, 0.5, 0.2812, 0.5, 0.2812, 0.506, 0.25, 0.506, 0.25, 0.5, 0.25, 0.5, 0.25, 0.506, 0.2188, 0.506, 0.2188, 0.5, 0.2188, 0.5, 0.2188, 0.506, 0.1875, 0.506, 0.1875, 0.5, 0.1875, 0.5, 0.1875, 0.506, 0.1562, 0.506, 0.1562, 0.5, 0.1562, 0.5, 0.1562, 0.506, 0.125, 0.506, 0.125, 0.5, 0.125, 0.5, 0.125, 0.506, 0.09375, 0.506, 0.09375, 0.5, 0.09375, 0.5, 0.09375, 0.506, 0.0625, 0.506, 0.0625, 0.5, 0.0625, 0.5, 0.0625, 0.506, 0.03125, 0.506, 0.03125, 0.5, 0.03125, 0.5, 0.03125, 0.506, 0.0, 0.506, 0.0, 0.5, 0.1042, 0.1042, 0.1355, 0.07857, 0.1355, 0.07857, 0.1042, 0.1042, 0.4405, 0.3289, 0.4214, 0.3645, 0.4214, 0.3645, 0.4405, 0.3289, 0.1355, 0.07857, 0.1711, 0.05952, 0.1711, 0.05952, 0.1355, 0.07857, 0.25, 0.4562, 0.2098, 0.4522, 0.2098, 0.4522, 0.25, 0.4562, 0.4214, 0.3645, 0.3958, 0.3958, 0.3958, 0.3958, 0.4214, 0.3645, 0.1711, 0.05952, 0.2098, 0.04778, 0.2098, 0.04778, 0.1711, 0.05952, 0.2098, 0.4522, 0.1711, 0.4405, 0.1711, 0.4405, 0.2098, 0.4522, 0.3958, 0.3958, 0.3645, 0.4214, 0.3645, 0.4214, 0.3958, 0.3958, 0.2098, 0.04778, 0.25, 0.04382, 0.25, 0.04382, 0.2098, 0.04778, 0.1711, 0.4405, 0.1355, 0.4214, 0.1355, 0.4214, 0.1711, 0.4405, 0.3645, 0.4214, 0.3289, 0.4405, 0.3289, 0.4405, 0.3645, 0.4214, 0.25, 0.04382, 0.2902, 0.04778, 0.2902, 0.04778, 0.25, 0.04382, 0.1355, 0.4214, 0.1042, 0.3958, 0.1042, 0.3958, 0.1355, 0.4214, 0.3289, 0.4405, 0.2902, 0.4522, 0.2902, 0.4522, 0.3289, 0.4405, 0.2902, 0.04778, 0.3289, 0.05952, 0.3289, 0.05952, 0.2902, 0.04778, 0.1042, 0.3958, 0.07857, 0.3645, 0.07857, 0.3645, 0.1042, 0.3958, 0.2902, 0.4522, 0.25, 0.4562, 0.25, 0.4562, 0.2902, 0.4522, 0.3289, 0.05952, 0.3645, 0.07857, 0.3645, 0.07857, 0.3289, 0.05952, 0.07857, 0.3645, 0.05952, 0.3289, 0.05952, 0.3289, 0.07857, 0.3645, 0.3645, 0.07857, 0.3958, 0.1042, 0.3958, 0.1042, 0.3645, 0.07857, 0.05952, 0.3289, 0.04778, 0.2902, 0.04778, 0.2902, 0.05952, 0.3289, 0.3958, 0.1042, 0.4214, 0.1355, 0.4214, 0.1355, 0.3958, 0.1042, 0.04778, 0.2902, 0.04382, 0.25, 0.04382, 0.25, 0.04778, 0.2902, 0.4214, 0.1355, 0.4405, 0.1711, 0.4405, 0.1711, 0.4214, 0.1355, 0.04382, 0.25, 0.04778, 0.2098, 0.04778, 0.2098, 0.04382, 0.25, 0.4405, 0.1711, 0.4522, 0.2098, 0.4522, 0.2098, 0.4405, 0.1711, 0.04778, 0.2098, 0.05952, 0.1711, 0.05952, 0.1711, 0.04778, 0.2098, 0.4522, 0.2098, 0.4562, 0.25, 0.4562, 0.25, 0.4522, 0.2098, 0.05952, 0.1711, 0.07857, 0.1355, 0.07857, 0.1355, 0.05952, 0.1711, 0.4562, 0.25, 0.4522, 0.2902, 0.4522, 0.2902, 0.4562, 0.25, 0.07857, 0.1355, 0.1042, 0.1042, 0.1042, 0.1042, 0.07857, 0.1355, 0.4522, 0.2902, 0.4405, 0.3289, 0.4405, 0.3289, 0.4522, 0.2902])
me_x_1.materials.append(mat_x_2)
me_x_1.use_remesh_fix_poles = True
me_x_1.use_remesh_preserve_attributes = False
me_x_1.update()
me_x_2 = bpy.data.meshes.new('立方体')
me_x_2.from_pydata([(0.04753, -1.817, -0.8294), (0.04753, -1.817, 0.8601), (0.04753, 1.817, -0.8294), (0.04753, 1.817, 0.8601), (0.0681, 1.817, -0.8294), (0.0681, -1.817, -0.8294), (0.0681, -1.817, 0.8601), (0.0681, 1.817, 0.8601), (-0.01066, 1.818, -0.8879), (-0.01066, 1.845, -0.8616), (-0.01066, 1.837, -0.8802), (0.04753, 1.818, -0.8879), (0.04753, 1.845, -0.8616), (0.04753, 1.837, -0.8802), (0.0681, 1.833, -0.8642), (-0.02053, -1.845, -0.8648), (-0.02053, -1.821, -0.8879), (-0.02053, -1.838, -0.8811), (-0.01066, -1.821, 0.8879), (-0.01066, -1.845, 0.8648), (-0.01066, -1.838, 0.8811), (-0.01066, 1.845, 0.8648), (-0.01066, 1.821, 0.8879), (-0.01066, 1.838, 0.8811), (0.04753, -1.845, -0.8648), (0.04753, -1.821, -0.8879), (0.04753, -1.838, -0.8811), (0.04753, -1.821, 0.8879), (0.04753, -1.845, 0.8648), (0.04753, -1.838, 0.8811), (0.04753, 1.845, 0.8648), (0.04753, 1.821, 0.8879), (0.04753, 1.838, 0.8811), (0.0681, -1.835, -0.8671), (0.0681, -1.828, 0.8716), (0.0681, 1.828, 0.8716), (0.0681, 1.835, -0.8637), (0.05728, 1.845, -0.8616), (0.06493, 1.842, -0.8622), (0.05728, 1.818, -0.8879), (0.0681, 1.829, -0.8705), (0.06493, 1.821, -0.8828), (0.05728, 1.837, -0.8802), (0.0681, 1.834, -0.868), (0.06493, 1.836, -0.8766), (0.0681, -1.832, -0.8705), (0.05728, -1.821, -0.8879), (0.06493, -1.825, -0.8828), (0.05728, -1.845, -0.8648), (0.0681, -1.835, -0.867), (0.06493, -1.842, -0.8655), (0.05728, -1.838, -0.8811), (0.0681, -1.835, -0.869), (0.06493, -1.837, -0.8776), (0.0681, -1.835, 0.8689), (0.05728, -1.845, 0.8648), (0.06493, -1.842, 0.866), (0.05728, -1.821, 0.8879), (0.0681, -1.826, 0.8774), (0.06493, -1.823, 0.8848), (0.05728, -1.838, 0.8811), (0.0681, -1.832, 0.8751), (0.06493, -1.836, 0.8794), (0.0681, 1.826, 0.8774), (0.05728, 1.821, 0.8879), (0.06493, 1.823, 0.8848), (0.05728, 1.845, 0.8648), (0.0681, 1.835, 0.8689), (0.06493, 1.842, 0.866), (0.05728, 1.838, 0.8811), (0.0681, 1.832, 0.8751), (0.06493, 1.836, 0.8794)], [], [(0, 1, 3, 2), (22, 31, 27, 18), (7, 6, 34, 58, 63, 35), (11, 8, 16, 25), (6, 5, 33, 49, 54, 34), (12, 30, 21, 9), (5, 4, 14, 40, 45, 33), (0, 2, 4, 5), (63, 70, 35), (3, 1, 6, 7), (45, 52, 33), (11, 39, 42, 13), (2, 3, 7, 4), (1, 0, 5, 6), (4, 7, 35, 67, 36, 14), (54, 61, 34), (13, 42, 37, 12), (11, 25, 46, 39), (8, 11, 13, 10), (10, 13, 12, 9), (43, 40, 14), (30, 12, 37, 66), (8, 10, 9, 21, 23, 22, 18, 20, 19, 15, 17, 16), (46, 25, 26, 51), (24, 28, 55, 48), (29, 60, 55, 28), (27, 31, 64, 57), (64, 31, 32, 69), (31, 22, 23, 32), (32, 23, 21, 30), (25, 16, 17, 26), (26, 17, 15, 24), (18, 27, 29, 20), (20, 29, 28, 19), (69, 32, 30, 66), (70, 67, 35), (61, 58, 34), (27, 57, 60, 29), (51, 26, 24, 48), (52, 49, 33), (15, 19, 28, 24), (37, 42, 44, 38), (38, 44, 43, 36), (42, 39, 41, 44), (44, 41, 40, 43), (46, 51, 53, 47), (47, 53, 52, 45), (51, 48, 50, 53), (53, 50, 49, 52), (55, 60, 62, 56), (56, 62, 61, 54), (60, 57, 59, 62), (62, 59, 58, 61), (64, 69, 71, 65), (65, 71, 70, 63), (69, 66, 68, 71), (71, 68, 67, 70), (54, 49, 50, 56), (56, 50, 48, 55), (45, 40, 41, 47), (47, 41, 39, 46), (63, 58, 59, 65), (65, 59, 57, 64), (36, 67, 68, 38), (38, 68, 66, 37), (36, 43, 14)])
me_x_2.polygons.foreach_set('material_index', [1, 0, 0, 0, 0, 0, 0, 0, 0, 0, 0, 0, 0, 0, 0, 0, 0, 0, 0, 0, 0, 0, 0, 0, 0, 0, 0, 0, 0, 0, 0, 0, 0, 0, 0, 0, 0, 0, 0, 0, 0, 0, 0, 0, 0, 0, 0, 0, 0, 0, 0, 0, 0, 0, 0, 0, 0, 0, 0, 0, 0, 0, 0, 0, 0, 0])
_uv = me_x_2.uv_layers.new(name='UV 贴图')
_uv.uv.foreach_set('vector', [0.000586, 8.495e-05, 0.001365, 0.999, 0.9992, 0.9997, 0.9992, 0.00086, 0.625, 0.5016, 0.875, 0.5016, 0.875, 0.7484, 0.625, 0.7484, 0.6211, 0.2481, 0.6211, 0.02278, 0.6227, 0.022, 0.6235, 0.02217, 0.6235, 0.2487, 0.6227, 0.2489, 0.125, 0.5018, 0.375, 0.5018, 0.375, 0.7484, 0.125, 0.7484, 0.6211, 0.02278, 0.3832, 0.02278, 0.3779, 0.02157, 0.3779, 0.02154, 0.6223, 0.02156, 0.6227, 0.022, 0.3787, 0.25, 0.6218, 0.25, 0.6218, 0.5, 0.3787, 0.5, 0.3832, 0.02278, 0.3832, 0.2481, 0.3783, 0.2492, 0.3774, 0.249, 0.3774, 0.02172, 0.3779, 0.02157, 0.3886, 0.009802, 0.3734, 0.2568, 0.3832, 0.2481, 0.3832, 0.02278, 0.6235, 0.2487, 0.6232, 0.2491, 0.6227, 0.2489, 0.6112, 0.2495, 0.6272, 0.002654, 0.6211, 0.02278, 0.6211, 0.2481, 0.125, 0.7701, 0.125, 0.7494, 0.125, 0.7702, 0.125, 0.5018, 0.125, 0.5018, 0.125, 0.5, 0.125, 0.5, 0.3734, 0.2568, 0.6112, 0.2495, 0.6211, 0.2481, 0.3832, 0.2481, 0.6272, 0.002654, 0.3886, 0.009802, 0.3832, 0.02278, 0.6211, 0.02278, 0.3832, 0.2481, 0.6211, 0.2481, 0.6227, 0.2489, 0.6223, 0.2493, 0.3784, 0.2494, 0.3783, 0.2492, 0.6223, 0.02156, 0.6232, 0.02177, 0.6227, 0.022, 0.375, 0.25, 0.375, 0.25, 0.3787, 0.25, 0.3787, 0.25, 0.125, 0.5018, 0.125, 0.7484, 0.125, 0.7484, 0.125, 0.5018, 0.375, 0.5018, 0.125, 0.5018, 0.125, 0.5, 0.375, 0.5, 0.375, 0.5, 0.375, 0.25, 0.3787, 0.25, 0.3787, 0.5, 0.125, 0.5007, 0.125, 0.501, 0.125, 0.5008, 0.6218, 0.25, 0.3787, 0.25, 0.3787, 0.25, 0.6218, 0.25, 0.375, 0.5018, 0.3761, 0.5005, 0.3787, 0.5, 0.6218, 0.5, 0.6241, 0.5005, 0.625, 0.5016, 0.625, 0.7484, 0.6241, 0.7495, 0.6218, 0.75, 0.3782, 0.75, 0.3759, 0.7495, 0.375, 0.7484, 0.125, 0.7484, 0.125, 0.7484, 0.125, 0.744, 0.125, 0.744, 0.3782, 0.994, 0.6218, 0.994, 0.6218, 0.994, 0.3782, 0.994, 0.625, 0.994, 0.625, 0.994, 0.6218, 0.994, 0.6218, 0.994, 0.875, 0.7484, 0.875, 0.5016, 0.875, 0.5016, 0.875, 0.7484, 0.875, 0.5016, 0.875, 0.5016, 0.875, 0.5, 0.875, 0.5, 0.875, 0.5016, 0.625, 0.5016, 0.625, 0.5, 0.875, 0.5, 0.625, 0.25, 0.625, 0.5, 0.6218, 0.5, 0.6218, 0.25, 0.125, 0.7484, 0.375, 0.7484, 0.375, 0.75, 0.125, 0.744, 0.375, 0.994, 0.375, 0.75, 0.3782, 0.75, 0.3782, 0.994, 0.625, 0.7484, 0.875, 0.7484, 0.875, 0.744, 0.625, 0.75, 0.625, 0.75, 0.625, 0.994, 0.6218, 0.994, 0.6218, 0.75, 0.625, 0.25, 0.625, 0.25, 0.6218, 0.25, 0.6218, 0.25, 0.6232, 0.2491, 0.6223, 0.2493, 0.6227, 0.2489, 0.6232, 0.02177, 0.6235, 0.02217, 0.6227, 0.022, 0.875, 0.7484, 0.875, 0.7484, 0.875, 0.744, 0.875, 0.744, 0.375, 0.994, 0.375, 0.994, 0.3782, 0.994, 0.3782, 0.994, 0.125, 0.7494, 0.125, 0.7703, 0.125, 0.7702, 0.3782, 0.75, 0.6218, 0.75, 0.6218, 0.994, 0.3782, 0.994, 0.3787, 0.25, 0.375, 0.25, 0.3755, 0.25, 0.3784, 0.25, 0.125, 0.5, 0.125, 0.5004, 0.125, 0.5007, 0.125, 0.5006, 0.125, 0.5, 0.125, 0.5018, 0.125, 0.5014, 0.125, 0.5003, 0.125, 0.5003, 0.125, 0.5014, 0.125, 0.501, 0.125, 0.5007, 0.125, 0.7484, 0.125, 0.744, 0.125, 0.7438, 0.125, 0.7697, 0.125, 0.7697, 0.125, 0.7438, 0.125, 0.7494, 0.125, 0.7701, 0.375, 0.994, 0.3782, 0.994, 0.3779, 1.015, 0.3755, 0.994, 0.125, 0.7436, 0.125, 0.7649, 0.125, 0.7703, 0.125, 0.7494, 0.6218, 0.994, 0.625, 0.994, 0.6248, 1.015, 0.6222, 1.015, 0.622, 0.01499, 0.6239, 0.01536, 0.6232, 0.02177, 0.6223, 0.02156, 0.875, 0.744, 0.875, 0.7484, 0.875, 0.7695, 0.875, 0.7648, 0.6241, 0.01545, 0.6249, 0.02231, 0.6235, 0.02217, 0.6232, 0.02177, 0.875, 0.5016, 0.875, 0.5, 0.875, 0.5001, 0.875, 0.5014, 0.6249, 0.2486, 0.6241, 0.2495, 0.6232, 0.2491, 0.6235, 0.2487, 0.625, 0.25, 0.6218, 0.25, 0.6219, 0.25, 0.6244, 0.2498, 0.6244, 0.2498, 0.6219, 0.25, 0.6223, 0.2493, 0.6232, 0.2491, 0.6223, 0.02156, 0.3779, 0.02154, 0.3782, 0.01493, 0.6218, 0.01493, 0.6218, 1.015, 0.3782, 1.015, 0.3782, 0.994, 0.6218, 0.994, 0.3774, 0.02172, 0.3774, 0.249, 0.375, 0.2482, 0.375, 0.02246, 0.125, 0.7693, 0.125, 0.5018, 0.125, 0.5018, 0.125, 0.7484, 0.6235, 0.2487, 0.6235, 0.02217, 0.625, 0.02246, 0.625, 0.2484, 0.875, 0.5016, 0.875, 0.7693, 0.875, 0.7484, 0.875, 0.5016, 0.3784, 0.2494, 0.6223, 0.2493, 0.6219, 0.25, 0.3787, 0.25, 0.3787, 0.25, 0.6219, 0.25, 0.6218, 0.25, 0.3787, 0.25, 0.125, 0.5006, 0.125, 0.5007, 0.125, 0.5008])
me_x_2.materials.append(mat_x_3)
me_x_2.materials.append(mat_x_4)
me_x_2.use_remesh_fix_poles = True
me_x_2.use_remesh_preserve_attributes = False
me_x_2.update()
me_001 = bpy.data.meshes.new('立方体.001')
me_001.from_pydata([(-0.06261, -0.03461, -0.1627), (-0.06138, -0.03462, -0.3821), (-0.06261, 0.03461, -0.1627), (-0.06138, 0.0346, -0.3821), (0.06264, -0.03461, -0.1629), (0.06387, -0.03462, -0.3823), (0.06264, 0.03461, -0.1629), (0.06387, 0.0346, -0.3823), (-0.06105, 1.018, -0.8307), (-0.06105, 1.059, -0.8307), (0.0642, 1.059, -0.8309), (0.0642, 1.018, -0.8309), (0.06503, 1.059, -0.3645), (-0.06022, 1.059, -0.3643), (-0.06022, 1.018, -0.3643), (0.06503, 1.018, -0.3645), (1.164, 1.059, 0.3939), (-1.163, 1.059, 0.3946), (-1.093, 1.059, 0.4766), (1.109, 1.059, 0.4781), (1.164, 1.059, 0.3939), (1.125, 1.018, 0.3668), (1.159, 1.038, 0.3902), (1.144, 1.024, 0.3803), (-1.124, 1.018, 0.3674), (-1.163, 1.059, 0.3946), (-1.144, 1.024, 0.381), (-1.158, 1.038, 0.3909), (1.069, 1.018, 0.4513), (1.109, 1.059, 0.4781), (1.089, 1.024, 0.4647), (1.104, 1.038, 0.4745), (-1.093, 1.059, 0.4766), (-1.053, 1.018, 0.4494), (-1.088, 1.038, 0.473), (-1.073, 1.024, 0.463), (0.1137, 1.018, -0.201), (0.006427, 1.018, -0.234), (0.06511, 1.018, -0.2928), (0.08156, 1.018, -0.2175), (0.0423, 1.018, -0.2296), (-0.001349, 1.018, -0.234), (-0.1085, 1.018, -0.2006), (-0.06015, 1.018, -0.2927), (-0.0372, 1.018, -0.2295), (-0.07641, 1.018, -0.2173), (-0.1085, 1.059, -0.2006), (-0.001349, 1.059, -0.234), (-0.06015, 1.059, -0.2927), (-0.07641, 1.059, -0.2173), (-0.0372, 1.059, -0.2295), (0.006427, 1.059, -0.234), (0.1137, 1.059, -0.201), (0.06511, 1.059, -0.2928), (0.0423, 1.059, -0.2296), (0.08156, 1.059, -0.2175)], [], [(0, 1, 3, 2), (2, 3, 7, 6), (6, 7, 5, 4), (4, 5, 1, 0), (2, 6, 4, 0), (3, 1, 8, 9), (1, 5, 11, 8), (7, 3, 9, 10), (5, 7, 10, 11), (14, 15, 38, 37, 41, 43), (52, 36, 28, 30, 31, 29, 19), (11, 10, 12, 15), (9, 8, 14, 13), (12, 53, 52, 19, 16), (10, 9, 13, 12), (8, 11, 15, 14), (42, 46, 18, 32, 34, 35, 33), (46, 48, 13, 17, 18), (41, 37, 51, 47), (14, 43, 42, 33, 24), (17, 25, 32, 18), (20, 16, 19, 29), (12, 13, 48, 47, 51, 53), (13, 14, 24, 26, 27, 25, 17), (28, 21, 23, 30), (30, 23, 22, 31), (31, 22, 20, 29), (24, 33, 35, 26), (26, 35, 34, 27), (27, 34, 32, 25), (15, 12, 16, 20, 22, 23, 21), (36, 39, 38), (39, 40, 38), (40, 37, 38), (41, 44, 43), (44, 45, 43), (45, 42, 43), (46, 49, 48), (49, 50, 48), (50, 47, 48), (51, 54, 53), (54, 55, 53), (55, 52, 53), (41, 47, 50, 44), (44, 50, 49, 45), (45, 49, 46, 42), (51, 37, 40, 54), (54, 40, 39, 55), (55, 39, 36, 52), (36, 38, 15, 21, 28)])
_uv = me_001.uv_layers.new(name='UV 贴图')
_uv.uv.foreach_set('vector', [0.375, 0.0, 0.625, 0.0, 0.625, 0.25, 0.375, 0.25, 0.375, 0.25, 0.625, 0.25, 0.625, 0.5, 0.375, 0.5, 0.375, 0.5, 0.625, 0.5, 0.625, 0.75, 0.375, 0.75, 0.375, 0.75, 0.625, 0.75, 0.625, 1.0, 0.375, 1.0, 0.125, 0.5, 0.375, 0.5, 0.375, 0.75, 0.125, 0.75, 0.625, 0.25, 0.625, 0.0, 0.625, 0.0, 0.625, 0.25, 0.625, 1.0, 0.625, 0.75, 0.625, 0.75, 0.625, 1.0, 0.625, 0.5, 0.625, 0.25, 0.625, 0.25, 0.625, 0.5, 0.625, 0.75, 0.625, 0.5, 0.625, 0.5, 0.625, 0.75, 0.625, 1.0, 0.625, 0.75, 0.625, 0.75, 0.625, 0.8672, 0.625, 0.8828, 0.625, 1.0, 0.625, 0.5, 0.625, 0.75, 0.625, 0.75, 0.625, 0.7388, 0.625, 0.625, 0.625, 0.5, 0.625, 0.5, 0.625, 0.75, 0.625, 0.5, 0.625, 0.5, 0.625, 0.75, 0.625, 0.25, 0.625, 0.0, 0.625, 0.0, 0.625, 0.25, 0.625, 0.5, 0.625, 0.5, 0.625, 0.5, 0.625, 0.5, 0.625, 0.5, 0.625, 0.5, 0.625, 0.25, 0.625, 0.25, 0.625, 0.5, 0.625, 1.0, 0.625, 0.75, 0.625, 0.75, 0.625, 1.0, 0.625, 1.0, 0.625, 0.25, 0.625, 0.25, 0.625, 0.25, 0.625, 0.625, 0.625, 0.8995, 0.625, 1.0, 0.625, 0.25, 0.625, 0.25, 0.625, 0.25, 0.625, 0.25, 0.625, 0.25, 0.625, 0.8828, 0.625, 0.8672, 0.625, 0.3828, 0.625, 0.3672, 0.625, 1.0, 0.625, 1.0, 0.625, 1.0, 0.625, 1.0, 0.625, 1.0, 0.625, 0.25, 0.625, 0.25, 0.625, 0.25, 0.625, 0.25, 0.625, 0.5, 0.625, 0.5, 0.625, 0.5, 0.625, 0.5, 0.625, 0.5, 0.625, 0.25, 0.625, 0.25, 0.625, 0.3672, 0.625, 0.3828, 0.625, 0.5, 0.625, 0.25, 0.625, 0.0, 0.625, 0.0, 0.625, 0.03349, 0.625, 0.125, 0.625, 0.25, 0.625, 0.25, 0.625, 0.75, 0.625, 0.75, 0.625, 0.7388, 0.625, 0.7388, 0.625, 0.7388, 0.625, 0.7388, 0.625, 0.625, 0.625, 0.625, 0.625, 0.625, 0.625, 0.625, 0.625, 0.5, 0.625, 0.5, 0.625, 1.0, 0.625, 1.0, 0.625, 1.0, 0.625, 1.0, 0.625, 1.0, 0.625, 1.0, 0.625, 1.0, 0.625, 1.0, 0.625, 0.125, 0.625, 0.125, 0.625, 0.25, 0.625, 0.25, 0.625, 0.75, 0.625, 0.5, 0.625, 0.5, 0.625, 0.5, 0.625, 0.625, 0.625, 0.7388, 0.625, 0.75, 0.625, 0.75, 0.625, 0.75, 0.625, 0.75, 0.625, 0.75, 0.625, 0.75, 0.625, 0.75, 0.625, 0.75, 0.625, 0.75, 0.625, 0.75, 0.625, 0.8828, 0.625, 0.9543, 0.625, 1.0, 0.625, 0.9543, 0.625, 0.9797, 0.625, 1.0, 0.625, 0.9797, 0.625, 0.9518, 0.625, 1.0, 0.625, 0.25, 0.625, 0.25, 0.625, 0.25, 0.625, 0.25, 0.625, 0.25, 0.625, 0.25, 0.625, 0.25, 0.625, 0.25, 0.625, 0.25, 0.625, 0.3828, 0.625, 0.4543, 0.625, 0.5, 0.625, 0.4543, 0.625, 0.4797, 0.625, 0.5, 0.625, 0.4797, 0.625, 0.4518, 0.625, 0.5, 0.625, 0.8828, 0.625, 0.3672, 0.625, 0.2957, 0.625, 0.9543, 0.625, 0.9543, 0.625, 0.2957, 0.625, 0.25, 0.625, 1.0, 0.625, 1.0, 0.625, 0.25, 0.625, 0.25, 0.625, 1.0, 0.625, 0.3828, 0.625, 0.8672, 0.625, 0.7957, 0.625, 0.4543, 0.625, 0.4543, 0.625, 0.7957, 0.625, 0.75, 0.625, 0.5, 0.625, 0.5, 0.625, 0.75, 0.625, 0.75, 0.625, 0.5, 0.625, 0.75, 0.625, 0.75, 0.625, 0.75, 0.625, 0.75, 0.625, 0.75])
me_001.materials.append(mat_x_3)
me_001.use_remesh_fix_poles = True
me_001.use_remesh_preserve_attributes = False
me_001.update()

# ---- objects
ob_x = bpy.data.objects.new('桌面', me_cube)
ob_light = bpy.data.objects.new('Light', light_light)
ob_camera = bpy.data.objects.new('Camera', cam_camera)
ob_x_1 = bpy.data.objects.new('墙面', me_x)
ob_ss = bpy.data.objects.new('ss', me_x_1)
ob_x_2 = bpy.data.objects.new('屏幕', me_x_2)
ob_x_3 = bpy.data.objects.new('支架', me_001)

# ---- transforms, parenting, visibility, modifiers, constraints
ob_x.location = (0.0, 0.0, 0.0)
ob_x.scale = (2.415, 7.833, 0.1473)
ob_x.lock_rotations_4d = False
ob_x.empty_display_type = 'ARROWS'
ob_x.lineart.crease_threshold = 0.0
ob_light.location = (7.62, -1.658, 3.278)
ob_light.rotation_euler = (0.7264, -0.6052, 1.197)
ob_light.lock_rotations_4d = False
ob_light.empty_display_type = 'ARROWS'
ob_light.color = (0.0, 0.0, 0.0, 0.0)
ob_light.lineart.crease_threshold = 0.0
ob_camera.location = (10.76, -9.859, 2.456)
ob_camera.rotation_euler = (1.522, -1.415e-06, 0.8517)
ob_camera.scale = (1.0, 1.0, 1.0)
ob_camera.lock_rotations_4d = False
ob_camera.empty_display_type = 'ARROWS'
ob_camera.color = (0.0, 0.0, 0.0, 0.0)
ob_camera.display_type = 'WIRE'
ob_camera.lineart.crease_threshold = 0.0
ob_x_1.location = (-2.32, -0.9666, 2.543)
ob_x_1.rotation_euler = (-0.0, 1.571, 0.0)
ob_x_1.scale = (8.869, 8.869, 8.869)
ob_ss.location = (-0.8903, 1.355, 0.4849)
ob_ss.scale = (0.1424, 0.1424, 0.3667)
_m = ob_ss.modifiers.new('细分', 'SUBSURF')
_m.levels = 3
ob_x_2.location = (-1.275, 0.0, 1.571)
ob_x_2.scale = (1.0, 0.9263, 1.0)
ob_x_3.location = (-1.128, -0.002911, 1.2)
ob_x_3.rotation_euler = (-1.571, 3.206e-08, -1.573)

# ---- collection membership
col_collection.objects.link(ob_x)
col_collection.objects.link(ob_light)
col_collection.objects.link(ob_camera)
col_collection.objects.link(ob_x_1)
col_collection.objects.link(ob_ss)
col_x.objects.link(ob_x_2)
col_x.objects.link(ob_x_3)

# ---- scene / render settings (as saved in the file)
scene.camera = ob_camera
scene.frame_start = 1; scene.frame_end = 250; scene.frame_set(1)
scene.render.engine = 'BLENDER_EEVEE_NEXT'
scene.cycles.sampling_pattern = 'TABULATED_SOBOL'
scene.cycles.adaptive_threshold = 0.005
scene.cycles.use_light_tree = False
scene.view_settings.view_transform = 'Filmic'
bpy.context.view_layer.update()
